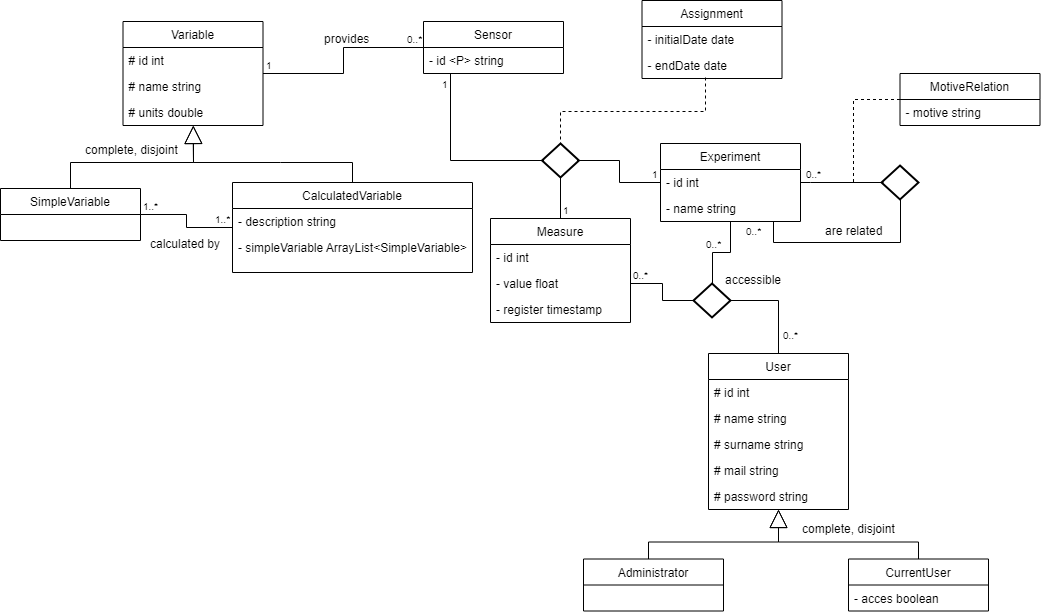

The diagram above was exported from draw.io. Its source (the exported page's mxGraphModel, read from the mxfile embedded in the PNG):
<mxGraphModel dx="1394" dy="796" grid="1" gridSize="10" guides="1" tooltips="1" connect="1" arrows="1" fold="1" page="1" pageScale="1" pageWidth="1169" pageHeight="827" math="0" shadow="0">
  <root>
    <mxCell id="0" />
    <mxCell id="1" parent="0" />
    <mxCell id="m41_CPI_op0mSjzWLeWW-44" value="Sensor" style="swimlane;fontStyle=0;childLayout=stackLayout;horizontal=1;startSize=26;fillColor=none;horizontalStack=0;resizeParent=1;resizeParentMax=0;resizeLast=0;collapsible=1;marginBottom=0;" parent="1" vertex="1">
      <mxGeometry x="443" y="43" width="140" height="52" as="geometry" />
    </mxCell>
    <mxCell id="m41_CPI_op0mSjzWLeWW-45" value="- id &lt;P&gt; string" style="text;strokeColor=none;fillColor=none;align=left;verticalAlign=top;spacingLeft=4;spacingRight=4;overflow=hidden;rotatable=0;points=[[0,0.5],[1,0.5]];portConstraint=eastwest;" parent="m41_CPI_op0mSjzWLeWW-44" vertex="1">
      <mxGeometry y="26" width="140" height="26" as="geometry" />
    </mxCell>
    <mxCell id="m41_CPI_op0mSjzWLeWW-46" value="Variable" style="swimlane;fontStyle=0;childLayout=stackLayout;horizontal=1;startSize=26;fillColor=none;horizontalStack=0;resizeParent=1;resizeParentMax=0;resizeLast=0;collapsible=1;marginBottom=0;" parent="1" vertex="1">
      <mxGeometry x="142.5" y="43" width="140" height="104" as="geometry" />
    </mxCell>
    <mxCell id="m41_CPI_op0mSjzWLeWW-47" value="# id int" style="text;strokeColor=none;fillColor=none;align=left;verticalAlign=top;spacingLeft=4;spacingRight=4;overflow=hidden;rotatable=0;points=[[0,0.5],[1,0.5]];portConstraint=eastwest;" parent="m41_CPI_op0mSjzWLeWW-46" vertex="1">
      <mxGeometry y="26" width="140" height="26" as="geometry" />
    </mxCell>
    <mxCell id="m41_CPI_op0mSjzWLeWW-110" value="# name string" style="text;strokeColor=none;fillColor=none;align=left;verticalAlign=top;spacingLeft=4;spacingRight=4;overflow=hidden;rotatable=0;points=[[0,0.5],[1,0.5]];portConstraint=eastwest;" parent="m41_CPI_op0mSjzWLeWW-46" vertex="1">
      <mxGeometry y="52" width="140" height="26" as="geometry" />
    </mxCell>
    <mxCell id="m41_CPI_op0mSjzWLeWW-48" value="# units double" style="text;strokeColor=none;fillColor=none;align=left;verticalAlign=top;spacingLeft=4;spacingRight=4;overflow=hidden;rotatable=0;points=[[0,0.5],[1,0.5]];portConstraint=eastwest;" parent="m41_CPI_op0mSjzWLeWW-46" vertex="1">
      <mxGeometry y="78" width="140" height="26" as="geometry" />
    </mxCell>
    <mxCell id="m41_CPI_op0mSjzWLeWW-49" value="Experiment" style="swimlane;fontStyle=0;childLayout=stackLayout;horizontal=1;startSize=26;fillColor=none;horizontalStack=0;resizeParent=1;resizeParentMax=0;resizeLast=0;collapsible=1;marginBottom=0;" parent="1" vertex="1">
      <mxGeometry x="680" y="165" width="140" height="78" as="geometry" />
    </mxCell>
    <mxCell id="m41_CPI_op0mSjzWLeWW-50" value="- id int" style="text;strokeColor=none;fillColor=none;align=left;verticalAlign=top;spacingLeft=4;spacingRight=4;overflow=hidden;rotatable=0;points=[[0,0.5],[1,0.5]];portConstraint=eastwest;" parent="m41_CPI_op0mSjzWLeWW-49" vertex="1">
      <mxGeometry y="26" width="140" height="26" as="geometry" />
    </mxCell>
    <mxCell id="m41_CPI_op0mSjzWLeWW-111" value="- name string" style="text;strokeColor=none;fillColor=none;align=left;verticalAlign=top;spacingLeft=4;spacingRight=4;overflow=hidden;rotatable=0;points=[[0,0.5],[1,0.5]];portConstraint=eastwest;" parent="m41_CPI_op0mSjzWLeWW-49" vertex="1">
      <mxGeometry y="52" width="140" height="26" as="geometry" />
    </mxCell>
    <mxCell id="m41_CPI_op0mSjzWLeWW-51" value="" style="endArrow=none;html=1;edgeStyle=orthogonalEdgeStyle;rounded=0;" parent="1" source="m41_CPI_op0mSjzWLeWW-46" target="m41_CPI_op0mSjzWLeWW-44" edge="1">
      <mxGeometry relative="1" as="geometry">
        <mxPoint x="180" y="171" as="sourcePoint" />
        <mxPoint x="340" y="171" as="targetPoint" />
      </mxGeometry>
    </mxCell>
    <mxCell id="m41_CPI_op0mSjzWLeWW-52" value="1" style="resizable=0;html=1;align=left;verticalAlign=bottom;labelBackgroundColor=#ffffff;fontSize=10;" parent="m41_CPI_op0mSjzWLeWW-51" connectable="0" vertex="1">
      <mxGeometry x="-1" relative="1" as="geometry" />
    </mxCell>
    <mxCell id="m41_CPI_op0mSjzWLeWW-53" value="0..*" style="resizable=0;html=1;align=right;verticalAlign=bottom;labelBackgroundColor=#ffffff;fontSize=10;" parent="m41_CPI_op0mSjzWLeWW-51" connectable="0" vertex="1">
      <mxGeometry x="1" relative="1" as="geometry" />
    </mxCell>
    <mxCell id="m41_CPI_op0mSjzWLeWW-54" value="SimpleVariable" style="swimlane;fontStyle=0;childLayout=stackLayout;horizontal=1;startSize=26;fillColor=none;horizontalStack=0;resizeParent=1;resizeParentMax=0;resizeLast=0;collapsible=1;marginBottom=0;" parent="1" vertex="1">
      <mxGeometry x="20" y="210" width="140" height="52" as="geometry" />
    </mxCell>
    <mxCell id="m41_CPI_op0mSjzWLeWW-57" value="" style="endArrow=block;endSize=16;endFill=0;html=1;rounded=0;exitX=0.5;exitY=0;exitDx=0;exitDy=0;" parent="1" source="m41_CPI_op0mSjzWLeWW-54" target="m41_CPI_op0mSjzWLeWW-46" edge="1">
      <mxGeometry x="0.1609" y="20" width="160" relative="1" as="geometry">
        <mxPoint x="103" y="198" as="sourcePoint" />
        <mxPoint x="230" y="154" as="targetPoint" />
        <Array as="points">
          <mxPoint x="90" y="184" />
          <mxPoint x="213" y="184" />
        </Array>
        <mxPoint as="offset" />
      </mxGeometry>
    </mxCell>
    <mxCell id="m41_CPI_op0mSjzWLeWW-58" value="CalculatedVariable" style="swimlane;fontStyle=0;childLayout=stackLayout;horizontal=1;startSize=26;fillColor=none;horizontalStack=0;resizeParent=1;resizeParentMax=0;resizeLast=0;collapsible=1;marginBottom=0;" parent="1" vertex="1">
      <mxGeometry x="252" y="204" width="240" height="90" as="geometry" />
    </mxCell>
    <mxCell id="m41_CPI_op0mSjzWLeWW-59" value="- description string" style="text;strokeColor=none;fillColor=none;align=left;verticalAlign=top;spacingLeft=4;spacingRight=4;overflow=hidden;rotatable=0;points=[[0,0.5],[1,0.5]];portConstraint=eastwest;" parent="m41_CPI_op0mSjzWLeWW-58" vertex="1">
      <mxGeometry y="26" width="240" height="26" as="geometry" />
    </mxCell>
    <mxCell id="m41_CPI_op0mSjzWLeWW-60" value="- simpleVariable ArrayList&lt;SimpleVariable&gt;" style="text;strokeColor=none;fillColor=none;align=left;verticalAlign=top;spacingLeft=4;spacingRight=4;overflow=hidden;rotatable=0;points=[[0,0.5],[1,0.5]];portConstraint=eastwest;" parent="m41_CPI_op0mSjzWLeWW-58" vertex="1">
      <mxGeometry y="52" width="240" height="38" as="geometry" />
    </mxCell>
    <mxCell id="m41_CPI_op0mSjzWLeWW-61" value="" style="endArrow=block;endSize=16;endFill=0;html=1;exitX=0.5;exitY=0;exitDx=0;exitDy=0;rounded=0;" parent="1" source="m41_CPI_op0mSjzWLeWW-58" target="m41_CPI_op0mSjzWLeWW-46" edge="1">
      <mxGeometry x="-0.3524" y="-23" width="160" relative="1" as="geometry">
        <mxPoint x="33" y="308" as="sourcePoint" />
        <mxPoint x="233" y="191" as="targetPoint" />
        <Array as="points">
          <mxPoint x="372" y="184" />
          <mxPoint x="300" y="184" />
          <mxPoint x="213" y="184" />
        </Array>
        <mxPoint as="offset" />
      </mxGeometry>
    </mxCell>
    <mxCell id="m41_CPI_op0mSjzWLeWW-62" value="" style="endArrow=none;html=1;edgeStyle=orthogonalEdgeStyle;rounded=0;" parent="1" source="m41_CPI_op0mSjzWLeWW-54" target="m41_CPI_op0mSjzWLeWW-58" edge="1">
      <mxGeometry relative="1" as="geometry">
        <mxPoint x="33" y="308" as="sourcePoint" />
        <mxPoint x="193" y="308" as="targetPoint" />
      </mxGeometry>
    </mxCell>
    <mxCell id="m41_CPI_op0mSjzWLeWW-63" value="1..*" style="resizable=0;html=1;align=left;verticalAlign=bottom;labelBackgroundColor=#ffffff;fontSize=10;" parent="m41_CPI_op0mSjzWLeWW-62" connectable="0" vertex="1">
      <mxGeometry x="-1" relative="1" as="geometry" />
    </mxCell>
    <mxCell id="m41_CPI_op0mSjzWLeWW-64" value="1..*" style="resizable=0;html=1;align=right;verticalAlign=bottom;labelBackgroundColor=#ffffff;fontSize=10;" parent="m41_CPI_op0mSjzWLeWW-62" connectable="0" vertex="1">
      <mxGeometry x="1" relative="1" as="geometry" />
    </mxCell>
    <mxCell id="m41_CPI_op0mSjzWLeWW-65" value="calculated by" style="text;html=1;resizable=0;points=[];autosize=1;align=left;verticalAlign=top;spacingTop=-4;" parent="1" vertex="1">
      <mxGeometry x="167.5" y="256" width="90" height="20" as="geometry" />
    </mxCell>
    <mxCell id="m41_CPI_op0mSjzWLeWW-66" value="provides" style="text;html=1;resizable=0;points=[];autosize=1;align=left;verticalAlign=top;spacingTop=-4;" parent="1" vertex="1">
      <mxGeometry x="341.5" y="51" width="60" height="20" as="geometry" />
    </mxCell>
    <mxCell id="m41_CPI_op0mSjzWLeWW-70" value="Assignment" style="swimlane;fontStyle=0;childLayout=stackLayout;horizontal=1;startSize=26;fillColor=none;horizontalStack=0;resizeParent=1;resizeParentMax=0;resizeLast=0;collapsible=1;marginBottom=0;" parent="1" vertex="1">
      <mxGeometry x="661.5" y="22" width="140" height="78" as="geometry" />
    </mxCell>
    <mxCell id="m41_CPI_op0mSjzWLeWW-71" value="- initialDate date" style="text;strokeColor=none;fillColor=none;align=left;verticalAlign=top;spacingLeft=4;spacingRight=4;overflow=hidden;rotatable=0;points=[[0,0.5],[1,0.5]];portConstraint=eastwest;" parent="m41_CPI_op0mSjzWLeWW-70" vertex="1">
      <mxGeometry y="26" width="140" height="26" as="geometry" />
    </mxCell>
    <mxCell id="m41_CPI_op0mSjzWLeWW-72" value="- endDate date" style="text;strokeColor=none;fillColor=none;align=left;verticalAlign=top;spacingLeft=4;spacingRight=4;overflow=hidden;rotatable=0;points=[[0,0.5],[1,0.5]];portConstraint=eastwest;" parent="m41_CPI_op0mSjzWLeWW-70" vertex="1">
      <mxGeometry y="52" width="140" height="26" as="geometry" />
    </mxCell>
    <mxCell id="m41_CPI_op0mSjzWLeWW-73" value="" style="endArrow=none;html=1;edgeStyle=orthogonalEdgeStyle;rounded=0;exitX=0.457;exitY=0.962;exitDx=0;exitDy=0;dashed=1;exitPerimeter=0;entryX=0.5;entryY=0;entryDx=0;entryDy=0;" parent="1" source="m41_CPI_op0mSjzWLeWW-72" target="m41_CPI_op0mSjzWLeWW-79" edge="1">
      <mxGeometry relative="1" as="geometry">
        <mxPoint x="460" y="164" as="sourcePoint" />
        <mxPoint x="610" y="124" as="targetPoint" />
      </mxGeometry>
    </mxCell>
    <mxCell id="m41_CPI_op0mSjzWLeWW-74" value="" style="resizable=0;html=1;align=left;verticalAlign=bottom;labelBackgroundColor=#ffffff;fontSize=10;" parent="m41_CPI_op0mSjzWLeWW-73" connectable="0" vertex="1">
      <mxGeometry x="-1" relative="1" as="geometry" />
    </mxCell>
    <mxCell id="m41_CPI_op0mSjzWLeWW-75" value="" style="resizable=0;html=1;align=right;verticalAlign=bottom;labelBackgroundColor=#ffffff;fontSize=10;" parent="m41_CPI_op0mSjzWLeWW-73" connectable="0" vertex="1">
      <mxGeometry x="1" relative="1" as="geometry" />
    </mxCell>
    <mxCell id="m41_CPI_op0mSjzWLeWW-76" value="Measure" style="swimlane;fontStyle=0;childLayout=stackLayout;horizontal=1;startSize=26;fillColor=none;horizontalStack=0;resizeParent=1;resizeParentMax=0;resizeLast=0;collapsible=1;marginBottom=0;" parent="1" vertex="1">
      <mxGeometry x="510" y="240" width="140" height="104" as="geometry" />
    </mxCell>
    <mxCell id="m41_CPI_op0mSjzWLeWW-77" value="- id int" style="text;strokeColor=none;fillColor=none;align=left;verticalAlign=top;spacingLeft=4;spacingRight=4;overflow=hidden;rotatable=0;points=[[0,0.5],[1,0.5]];portConstraint=eastwest;" parent="m41_CPI_op0mSjzWLeWW-76" vertex="1">
      <mxGeometry y="26" width="140" height="26" as="geometry" />
    </mxCell>
    <mxCell id="m41_CPI_op0mSjzWLeWW-118" value="- value float" style="text;strokeColor=none;fillColor=none;align=left;verticalAlign=top;spacingLeft=4;spacingRight=4;overflow=hidden;rotatable=0;points=[[0,0.5],[1,0.5]];portConstraint=eastwest;" parent="m41_CPI_op0mSjzWLeWW-76" vertex="1">
      <mxGeometry y="52" width="140" height="26" as="geometry" />
    </mxCell>
    <mxCell id="m41_CPI_op0mSjzWLeWW-78" value="- register timestamp" style="text;strokeColor=none;fillColor=none;align=left;verticalAlign=top;spacingLeft=4;spacingRight=4;overflow=hidden;rotatable=0;points=[[0,0.5],[1,0.5]];portConstraint=eastwest;" parent="m41_CPI_op0mSjzWLeWW-76" vertex="1">
      <mxGeometry y="78" width="140" height="26" as="geometry" />
    </mxCell>
    <mxCell id="m41_CPI_op0mSjzWLeWW-79" value="" style="shape=rhombus;strokeWidth=2;fontSize=17;perimeter=rhombusPerimeter;whiteSpace=wrap;html=1;align=center;fontSize=14;" parent="1" vertex="1">
      <mxGeometry x="561.5" y="165" width="37" height="34" as="geometry" />
    </mxCell>
    <mxCell id="m41_CPI_op0mSjzWLeWW-80" value="" style="endArrow=none;html=1;edgeStyle=orthogonalEdgeStyle;rounded=0;exitX=0;exitY=0.5;exitDx=0;exitDy=0;" parent="1" source="m41_CPI_op0mSjzWLeWW-79" target="m41_CPI_op0mSjzWLeWW-44" edge="1">
      <mxGeometry relative="1" as="geometry">
        <mxPoint x="30" y="364" as="sourcePoint" />
        <mxPoint x="190" y="364" as="targetPoint" />
        <Array as="points">
          <mxPoint x="470" y="182" />
        </Array>
      </mxGeometry>
    </mxCell>
    <mxCell id="m41_CPI_op0mSjzWLeWW-81" value="1" style="resizable=0;html=1;align=right;verticalAlign=bottom;labelBackgroundColor=#ffffff;fontSize=10;" parent="m41_CPI_op0mSjzWLeWW-80" connectable="0" vertex="1">
      <mxGeometry x="1" relative="1" as="geometry">
        <mxPoint y="19" as="offset" />
      </mxGeometry>
    </mxCell>
    <mxCell id="m41_CPI_op0mSjzWLeWW-82" value="" style="endArrow=none;html=1;edgeStyle=orthogonalEdgeStyle;entryX=0.5;entryY=1;entryDx=0;entryDy=0;rounded=0;" parent="1" source="m41_CPI_op0mSjzWLeWW-76" target="m41_CPI_op0mSjzWLeWW-79" edge="1">
      <mxGeometry relative="1" as="geometry">
        <mxPoint x="30" y="364" as="sourcePoint" />
        <mxPoint x="190" y="364" as="targetPoint" />
      </mxGeometry>
    </mxCell>
    <mxCell id="m41_CPI_op0mSjzWLeWW-83" value="1" style="resizable=0;html=1;align=left;verticalAlign=bottom;labelBackgroundColor=#ffffff;fontSize=10;" parent="m41_CPI_op0mSjzWLeWW-82" connectable="0" vertex="1">
      <mxGeometry x="-1" relative="1" as="geometry" />
    </mxCell>
    <mxCell id="m41_CPI_op0mSjzWLeWW-84" value="" style="endArrow=none;html=1;edgeStyle=orthogonalEdgeStyle;rounded=0;exitX=1;exitY=0.5;exitDx=0;exitDy=0;" parent="1" source="m41_CPI_op0mSjzWLeWW-79" target="m41_CPI_op0mSjzWLeWW-49" edge="1">
      <mxGeometry relative="1" as="geometry">
        <mxPoint x="680" y="254" as="sourcePoint" />
        <mxPoint x="840" y="254" as="targetPoint" />
      </mxGeometry>
    </mxCell>
    <mxCell id="m41_CPI_op0mSjzWLeWW-85" value="1" style="resizable=0;html=1;align=right;verticalAlign=bottom;labelBackgroundColor=#ffffff;fontSize=10;" parent="m41_CPI_op0mSjzWLeWW-84" connectable="0" vertex="1">
      <mxGeometry x="1" relative="1" as="geometry" />
    </mxCell>
    <mxCell id="m41_CPI_op0mSjzWLeWW-86" value="User" style="swimlane;fontStyle=0;childLayout=stackLayout;horizontal=1;startSize=26;fillColor=none;horizontalStack=0;resizeParent=1;resizeParentMax=0;resizeLast=0;collapsible=1;marginBottom=0;" parent="1" vertex="1">
      <mxGeometry x="728" y="375" width="140" height="156" as="geometry" />
    </mxCell>
    <mxCell id="m41_CPI_op0mSjzWLeWW-89" value="# id int" style="text;strokeColor=none;fillColor=none;align=left;verticalAlign=top;spacingLeft=4;spacingRight=4;overflow=hidden;rotatable=0;points=[[0,0.5],[1,0.5]];portConstraint=eastwest;" parent="m41_CPI_op0mSjzWLeWW-86" vertex="1">
      <mxGeometry y="26" width="140" height="26" as="geometry" />
    </mxCell>
    <mxCell id="m41_CPI_op0mSjzWLeWW-117" value="# name string&#10;" style="text;strokeColor=none;fillColor=none;align=left;verticalAlign=top;spacingLeft=4;spacingRight=4;overflow=hidden;rotatable=0;points=[[0,0.5],[1,0.5]];portConstraint=eastwest;" parent="m41_CPI_op0mSjzWLeWW-86" vertex="1">
      <mxGeometry y="52" width="140" height="26" as="geometry" />
    </mxCell>
    <mxCell id="m41_CPI_op0mSjzWLeWW-90" value="# surname string" style="text;strokeColor=none;fillColor=none;align=left;verticalAlign=top;spacingLeft=4;spacingRight=4;overflow=hidden;rotatable=0;points=[[0,0.5],[1,0.5]];portConstraint=eastwest;" parent="m41_CPI_op0mSjzWLeWW-86" vertex="1">
      <mxGeometry y="78" width="140" height="26" as="geometry" />
    </mxCell>
    <mxCell id="m41_CPI_op0mSjzWLeWW-87" value="# mail string" style="text;strokeColor=none;fillColor=none;align=left;verticalAlign=top;spacingLeft=4;spacingRight=4;overflow=hidden;rotatable=0;points=[[0,0.5],[1,0.5]];portConstraint=eastwest;" parent="m41_CPI_op0mSjzWLeWW-86" vertex="1">
      <mxGeometry y="104" width="140" height="26" as="geometry" />
    </mxCell>
    <mxCell id="m41_CPI_op0mSjzWLeWW-88" value="# password string" style="text;strokeColor=none;fillColor=none;align=left;verticalAlign=top;spacingLeft=4;spacingRight=4;overflow=hidden;rotatable=0;points=[[0,0.5],[1,0.5]];portConstraint=eastwest;" parent="m41_CPI_op0mSjzWLeWW-86" vertex="1">
      <mxGeometry y="130" width="140" height="26" as="geometry" />
    </mxCell>
    <mxCell id="m41_CPI_op0mSjzWLeWW-91" value="Administrator" style="swimlane;fontStyle=0;childLayout=stackLayout;horizontal=1;startSize=26;fillColor=none;horizontalStack=0;resizeParent=1;resizeParentMax=0;resizeLast=0;collapsible=1;marginBottom=0;" parent="1" vertex="1">
      <mxGeometry x="603" y="580.5" width="140" height="52" as="geometry" />
    </mxCell>
    <mxCell id="m41_CPI_op0mSjzWLeWW-95" value="CurrentUser" style="swimlane;fontStyle=0;childLayout=stackLayout;horizontal=1;startSize=26;fillColor=none;horizontalStack=0;resizeParent=1;resizeParentMax=0;resizeLast=0;collapsible=1;marginBottom=0;" parent="1" vertex="1">
      <mxGeometry x="868" y="580.5" width="140" height="52" as="geometry" />
    </mxCell>
    <mxCell id="m41_CPI_op0mSjzWLeWW-96" value="- acces boolean" style="text;strokeColor=none;fillColor=none;align=left;verticalAlign=top;spacingLeft=4;spacingRight=4;overflow=hidden;rotatable=0;points=[[0,0.5],[1,0.5]];portConstraint=eastwest;" parent="m41_CPI_op0mSjzWLeWW-95" vertex="1">
      <mxGeometry y="26" width="140" height="26" as="geometry" />
    </mxCell>
    <mxCell id="m41_CPI_op0mSjzWLeWW-99" value="" style="endArrow=block;endSize=16;endFill=0;html=1;rounded=0;" parent="1" target="m41_CPI_op0mSjzWLeWW-86" edge="1">
      <mxGeometry width="160" relative="1" as="geometry">
        <mxPoint x="668" y="580.5" as="sourcePoint" />
        <mxPoint x="628" y="703.5" as="targetPoint" />
        <Array as="points">
          <mxPoint x="668" y="563.5" />
          <mxPoint x="798" y="563.5" />
        </Array>
      </mxGeometry>
    </mxCell>
    <mxCell id="m41_CPI_op0mSjzWLeWW-100" value="" style="endArrow=block;endSize=16;endFill=0;html=1;rounded=0;" parent="1" source="m41_CPI_op0mSjzWLeWW-95" target="m41_CPI_op0mSjzWLeWW-86" edge="1">
      <mxGeometry x="-1" y="14" width="160" relative="1" as="geometry">
        <mxPoint x="838" y="553.5" as="sourcePoint" />
        <mxPoint x="998" y="553.5" as="targetPoint" />
        <Array as="points">
          <mxPoint x="938" y="563.5" />
          <mxPoint x="798" y="563.5" />
        </Array>
        <mxPoint x="4" y="5" as="offset" />
      </mxGeometry>
    </mxCell>
    <mxCell id="m41_CPI_op0mSjzWLeWW-103" value="" style="shape=rhombus;strokeWidth=2;fontSize=17;perimeter=rhombusPerimeter;whiteSpace=wrap;html=1;align=center;fontSize=14;" parent="1" vertex="1">
      <mxGeometry x="901" y="187" width="37" height="34" as="geometry" />
    </mxCell>
    <mxCell id="CTi25-tcGGcllfryCYmX-1" value="" style="endArrow=none;html=1;edgeStyle=orthogonalEdgeStyle;rounded=0;exitX=1;exitY=0.5;exitDx=0;exitDy=0;" parent="1" source="m41_CPI_op0mSjzWLeWW-50" edge="1">
      <mxGeometry relative="1" as="geometry">
        <mxPoint x="763" y="345" as="sourcePoint" />
        <mxPoint x="903" y="204" as="targetPoint" />
        <Array as="points">
          <mxPoint x="830" y="204" />
          <mxPoint x="830" y="204" />
        </Array>
      </mxGeometry>
    </mxCell>
    <mxCell id="CTi25-tcGGcllfryCYmX-2" value="0..*" style="resizable=0;html=1;align=left;verticalAlign=bottom;labelBackgroundColor=#ffffff;fontSize=10;" parent="CTi25-tcGGcllfryCYmX-1" connectable="0" vertex="1">
      <mxGeometry x="-1" relative="1" as="geometry">
        <mxPoint x="3" as="offset" />
      </mxGeometry>
    </mxCell>
    <mxCell id="CTi25-tcGGcllfryCYmX-4" value="" style="endArrow=none;html=1;edgeStyle=orthogonalEdgeStyle;rounded=0;" parent="1" source="m41_CPI_op0mSjzWLeWW-49" target="m41_CPI_op0mSjzWLeWW-103" edge="1">
      <mxGeometry relative="1" as="geometry">
        <mxPoint x="683" y="285" as="sourcePoint" />
        <mxPoint x="843" y="285" as="targetPoint" />
        <Array as="points">
          <mxPoint x="793" y="264" />
          <mxPoint x="920" y="264" />
        </Array>
      </mxGeometry>
    </mxCell>
    <mxCell id="CTi25-tcGGcllfryCYmX-6" value="0..*" style="resizable=0;html=1;align=right;verticalAlign=bottom;labelBackgroundColor=#ffffff;fontSize=10;" parent="CTi25-tcGGcllfryCYmX-4" connectable="0" vertex="1">
      <mxGeometry x="1" relative="1" as="geometry">
        <mxPoint x="-137" y="40" as="offset" />
      </mxGeometry>
    </mxCell>
    <mxCell id="CTi25-tcGGcllfryCYmX-7" value="are related" style="text;html=1;resizable=0;points=[];autosize=1;align=left;verticalAlign=top;spacingTop=-4;" parent="1" vertex="1">
      <mxGeometry x="843" y="243" width="70" height="20" as="geometry" />
    </mxCell>
    <mxCell id="CTi25-tcGGcllfryCYmX-12" value="" style="shape=rhombus;strokeWidth=2;fontSize=17;perimeter=rhombusPerimeter;whiteSpace=wrap;html=1;align=center;fontSize=14;" parent="1" vertex="1">
      <mxGeometry x="713" y="305" width="37" height="34" as="geometry" />
    </mxCell>
    <mxCell id="CTi25-tcGGcllfryCYmX-13" value="" style="endArrow=none;html=1;edgeStyle=orthogonalEdgeStyle;entryX=0;entryY=0.5;entryDx=0;entryDy=0;rounded=0;exitX=1;exitY=0.5;exitDx=0;exitDy=0;" parent="1" source="m41_CPI_op0mSjzWLeWW-118" target="CTi25-tcGGcllfryCYmX-12" edge="1">
      <mxGeometry relative="1" as="geometry">
        <mxPoint x="563" y="395" as="sourcePoint" />
        <mxPoint x="723" y="395" as="targetPoint" />
      </mxGeometry>
    </mxCell>
    <mxCell id="CTi25-tcGGcllfryCYmX-14" value="0..*" style="resizable=0;html=1;align=left;verticalAlign=bottom;labelBackgroundColor=#ffffff;fontSize=10;" parent="CTi25-tcGGcllfryCYmX-13" connectable="0" vertex="1">
      <mxGeometry x="-1" relative="1" as="geometry" />
    </mxCell>
    <mxCell id="CTi25-tcGGcllfryCYmX-16" value="" style="endArrow=none;html=1;edgeStyle=orthogonalEdgeStyle;exitX=0.5;exitY=0;exitDx=0;exitDy=0;entryX=1;entryY=0.5;entryDx=0;entryDy=0;rounded=0;" parent="1" source="m41_CPI_op0mSjzWLeWW-86" target="CTi25-tcGGcllfryCYmX-12" edge="1">
      <mxGeometry relative="1" as="geometry">
        <mxPoint x="803" y="315" as="sourcePoint" />
        <mxPoint x="963" y="315" as="targetPoint" />
      </mxGeometry>
    </mxCell>
    <mxCell id="CTi25-tcGGcllfryCYmX-17" value="0..*" style="resizable=0;html=1;align=left;verticalAlign=bottom;labelBackgroundColor=#ffffff;fontSize=10;" parent="CTi25-tcGGcllfryCYmX-16" connectable="0" vertex="1">
      <mxGeometry x="-1" relative="1" as="geometry">
        <mxPoint x="2" y="-10" as="offset" />
      </mxGeometry>
    </mxCell>
    <mxCell id="CTi25-tcGGcllfryCYmX-19" value="" style="endArrow=none;html=1;edgeStyle=orthogonalEdgeStyle;entryX=0.5;entryY=0;entryDx=0;entryDy=0;rounded=0;" parent="1" source="m41_CPI_op0mSjzWLeWW-49" target="CTi25-tcGGcllfryCYmX-12" edge="1">
      <mxGeometry relative="1" as="geometry">
        <mxPoint x="713" y="285" as="sourcePoint" />
        <mxPoint x="873" y="285" as="targetPoint" />
      </mxGeometry>
    </mxCell>
    <mxCell id="CTi25-tcGGcllfryCYmX-21" value="0..*" style="resizable=0;html=1;align=right;verticalAlign=bottom;labelBackgroundColor=#ffffff;fontSize=10;" parent="CTi25-tcGGcllfryCYmX-19" connectable="0" vertex="1">
      <mxGeometry x="1" relative="1" as="geometry">
        <mxPoint x="11" y="-31" as="offset" />
      </mxGeometry>
    </mxCell>
    <mxCell id="CTi25-tcGGcllfryCYmX-22" value="accessible" style="text;html=1;resizable=0;points=[];autosize=1;align=left;verticalAlign=top;spacingTop=-4;" parent="1" vertex="1">
      <mxGeometry x="743" y="292" width="70" height="20" as="geometry" />
    </mxCell>
    <mxCell id="CTi25-tcGGcllfryCYmX-25" value="MotiveRelation" style="swimlane;fontStyle=0;childLayout=stackLayout;horizontal=1;startSize=26;fillColor=none;horizontalStack=0;resizeParent=1;resizeParentMax=0;resizeLast=0;collapsible=1;marginBottom=0;" parent="1" vertex="1">
      <mxGeometry x="919.5" y="95" width="140" height="52" as="geometry" />
    </mxCell>
    <mxCell id="CTi25-tcGGcllfryCYmX-26" value="- motive string" style="text;strokeColor=none;fillColor=none;align=left;verticalAlign=top;spacingLeft=4;spacingRight=4;overflow=hidden;rotatable=0;points=[[0,0.5],[1,0.5]];portConstraint=eastwest;" parent="CTi25-tcGGcllfryCYmX-25" vertex="1">
      <mxGeometry y="26" width="140" height="26" as="geometry" />
    </mxCell>
    <mxCell id="CTi25-tcGGcllfryCYmX-29" value="" style="endArrow=none;html=1;edgeStyle=orthogonalEdgeStyle;dashed=1;rounded=0;" parent="1" source="CTi25-tcGGcllfryCYmX-25" edge="1">
      <mxGeometry relative="1" as="geometry">
        <mxPoint x="963" y="195" as="sourcePoint" />
        <mxPoint x="873" y="205" as="targetPoint" />
      </mxGeometry>
    </mxCell>
    <mxCell id="etZPdj8LjCI8u__qWQxn-1" value="complete, disjoint" style="text;html=1;resizable=0;points=[];autosize=1;align=left;verticalAlign=top;spacingTop=-4;" vertex="1" parent="1">
      <mxGeometry x="103" y="162" width="110" height="20" as="geometry" />
    </mxCell>
    <mxCell id="etZPdj8LjCI8u__qWQxn-2" value="complete, disjoint" style="text;html=1;resizable=0;points=[];autosize=1;align=left;verticalAlign=top;spacingTop=-4;" vertex="1" parent="1">
      <mxGeometry x="820" y="541" width="110" height="20" as="geometry" />
    </mxCell>
  </root>
</mxGraphModel>